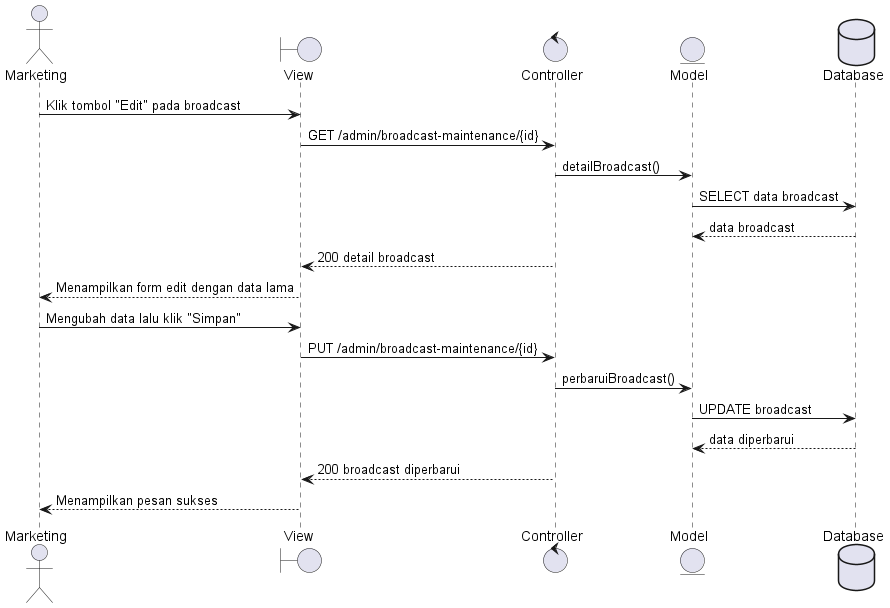

The diagram above was rendered by PlantUML. Its source (embedded in the PNG):
@startuml
actor Marketing
boundary View
control Controller
entity Model
database Database
Marketing -> View : Klik tombol "Edit" pada broadcast
View -> Controller : GET /admin/broadcast-maintenance/{id}
Controller -> Model : detailBroadcast()
Model -> Database : SELECT data broadcast
Database --> Model : data broadcast
Controller --> View : 200 detail broadcast
View --> Marketing : Menampilkan form edit dengan data lama
Marketing -> View : Mengubah data lalu klik "Simpan"
View -> Controller : PUT /admin/broadcast-maintenance/{id}
Controller -> Model : perbaruiBroadcast()
Model -> Database : UPDATE broadcast
Database --> Model : data diperbarui
Controller --> View : 200 broadcast diperbarui
View --> Marketing : Menampilkan pesan sukses
@enduml